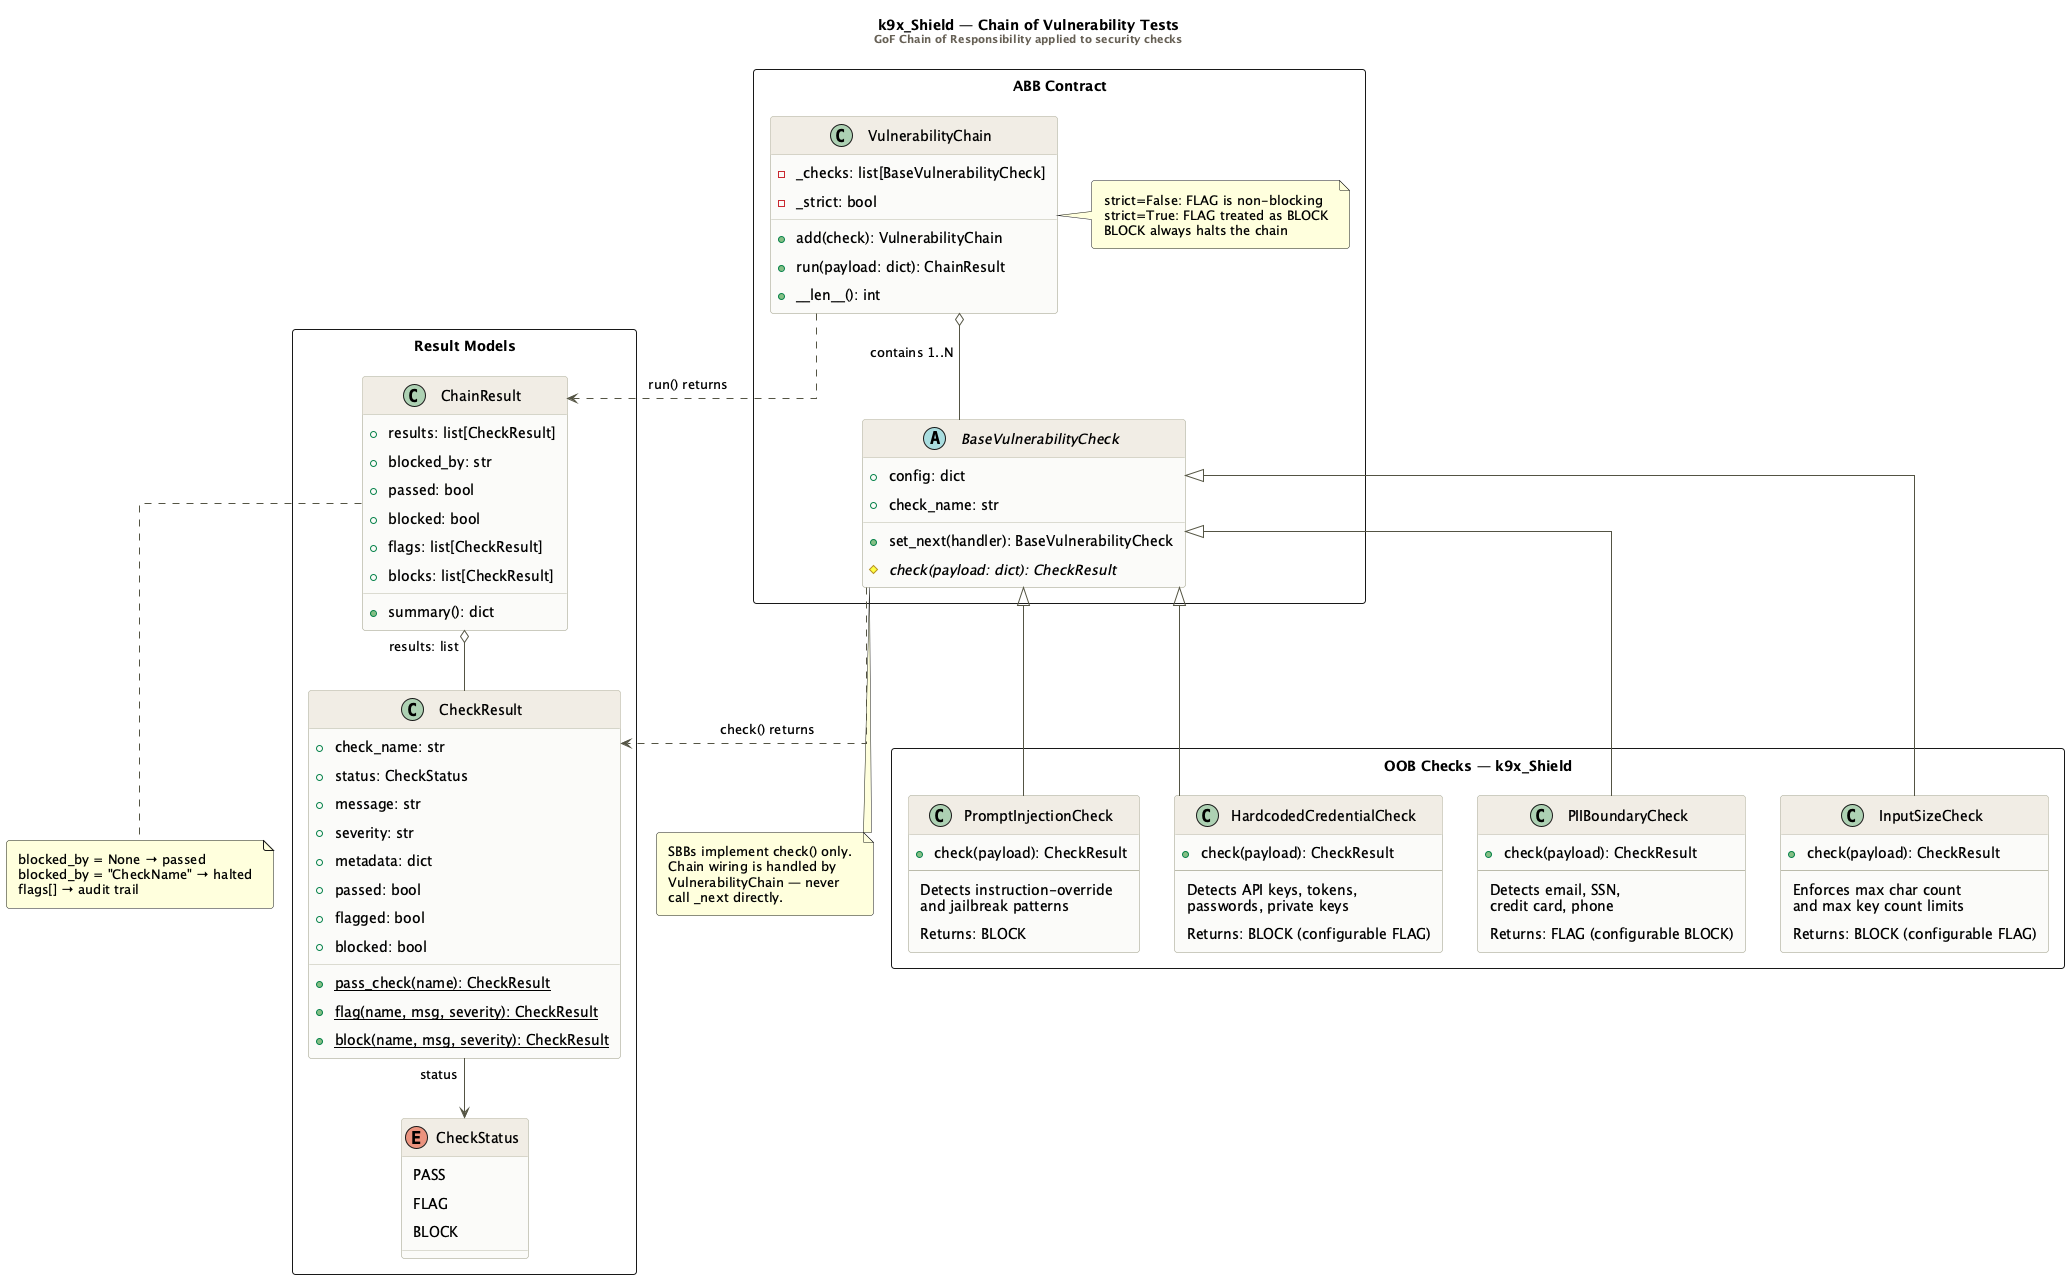

The diagram above was rendered by PlantUML. Its source (embedded in the PNG):
@startuml k9x_shield_class
skinparam monochrome false
skinparam classBackgroundColor #FAFAF8
skinparam classBorderColor #BBBBAA
skinparam classHeaderBackgroundColor #F0ECE4
skinparam ArrowColor #555544
skinparam FontName Inter
skinparam FontSize 13
skinparam Padding 6
skinparam Shadowing false
skinparam roundcorner 6
skinparam linetype ortho

title k9x_Shield — Chain of Vulnerability Tests\n<size:11><color:#666055>GoF Chain of Responsibility applied to security checks</color></size>

package "ABB Contract" <<Rectangle>> {

  abstract class BaseVulnerabilityCheck {
    +config: dict
    +check_name: str
    +set_next(handler): BaseVulnerabilityCheck
    #{abstract} check(payload: dict): CheckResult
  }

  class VulnerabilityChain {
    -_checks: list[BaseVulnerabilityCheck]
    -_strict: bool
    +add(check): VulnerabilityChain
    +run(payload: dict): ChainResult
    +__len__(): int
  }

  note right of VulnerabilityChain
    strict=False: FLAG is non-blocking
    strict=True: FLAG treated as BLOCK
    BLOCK always halts the chain
  end note

}

package "Result Models" <<Rectangle>> {

  class CheckResult {
    +check_name: str
    +status: CheckStatus
    +message: str
    +severity: str
    +metadata: dict
    +passed: bool
    +flagged: bool
    +blocked: bool
    {static} +pass_check(name): CheckResult
    {static} +flag(name, msg, severity): CheckResult
    {static} +block(name, msg, severity): CheckResult
  }

  class ChainResult {
    +results: list[CheckResult]
    +blocked_by: str
    +passed: bool
    +blocked: bool
    +flags: list[CheckResult]
    +blocks: list[CheckResult]
    +summary(): dict
  }

  enum CheckStatus {
    PASS
    FLAG
    BLOCK
  }

}

package "OOB Checks — k9x_Shield" <<Rectangle>> {

  class PromptInjectionCheck {
    +check(payload): CheckResult
    --
    Detects instruction-override\nand jailbreak patterns
    Returns: BLOCK
  }

  class HardcodedCredentialCheck {
    +check(payload): CheckResult
    --
    Detects API keys, tokens,\npasswords, private keys
    Returns: BLOCK (configurable FLAG)
  }

  class PIIBoundaryCheck {
    +check(payload): CheckResult
    --
    Detects email, SSN,\ncredit card, phone
    Returns: FLAG (configurable BLOCK)
  }

  class InputSizeCheck {
    +check(payload): CheckResult
    --
    Enforces max char count\nand max key count limits
    Returns: BLOCK (configurable FLAG)
  }

}

' Inheritance
BaseVulnerabilityCheck <|-- PromptInjectionCheck
BaseVulnerabilityCheck <|-- HardcodedCredentialCheck
BaseVulnerabilityCheck <|-- PIIBoundaryCheck
BaseVulnerabilityCheck <|-- InputSizeCheck

' Chain composition
VulnerabilityChain o-- BaseVulnerabilityCheck : "contains 1..N"

' Return types
BaseVulnerabilityCheck ..> CheckResult : "check() returns"
VulnerabilityChain ..> ChainResult : "run() returns"

' Model relationships
ChainResult o-- CheckResult : "results: list"
CheckResult --> CheckStatus : "status"

note bottom of BaseVulnerabilityCheck
  SBBs implement check() only.
  Chain wiring is handled by
  VulnerabilityChain — never
  call _next directly.
end note

note bottom of ChainResult
  blocked_by = None → passed
  blocked_by = "CheckName" → halted
  flags[] → audit trail
end note

@enduml